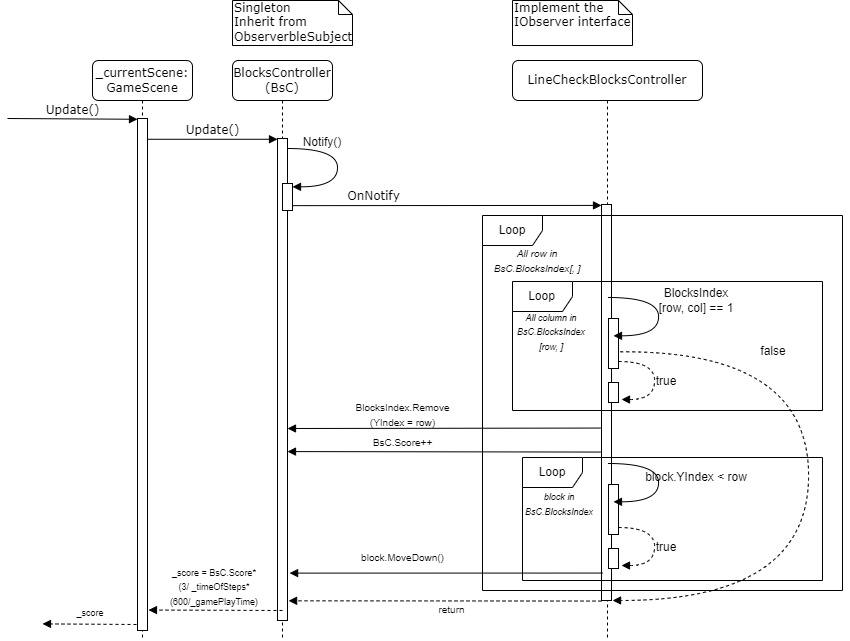

The diagram above was exported from draw.io. Its source (the exported page's mxGraphModel, read from the mxfile embedded in the PNG):
<mxGraphModel dx="1615" dy="952" grid="1" gridSize="10" guides="1" tooltips="1" connect="1" arrows="1" fold="1" page="1" pageScale="1" pageWidth="1100" pageHeight="850" background="none" math="0" shadow="0">
  <root>
    <mxCell id="0" />
    <mxCell id="1" parent="0" />
    <mxCell id="7baba1c4bc27f4b0-2" value="BlocksController (BsC)" style="shape=umlLifeline;perimeter=lifelinePerimeter;whiteSpace=wrap;html=1;container=1;collapsible=0;recursiveResize=0;outlineConnect=0;rounded=1;shadow=0;comic=0;labelBackgroundColor=none;strokeWidth=1;fontFamily=Verdana;fontSize=12;align=center;" parent="1" vertex="1">
      <mxGeometry x="240" y="80" width="100" height="580" as="geometry" />
    </mxCell>
    <mxCell id="7baba1c4bc27f4b0-10" value="" style="html=1;points=[];perimeter=orthogonalPerimeter;rounded=0;shadow=0;comic=0;labelBackgroundColor=none;strokeWidth=1;fontFamily=Verdana;fontSize=12;align=center;" parent="7baba1c4bc27f4b0-2" vertex="1">
      <mxGeometry x="45" y="78" width="10" height="482" as="geometry" />
    </mxCell>
    <mxCell id="zbMBryDadHEK504ndSh6-4" value="" style="html=1;points=[];perimeter=orthogonalPerimeter;rounded=0;shadow=0;comic=0;labelBackgroundColor=none;strokeWidth=1;fontFamily=Verdana;fontSize=12;align=center;" vertex="1" parent="7baba1c4bc27f4b0-2">
      <mxGeometry x="50" y="123" width="10" height="27" as="geometry" />
    </mxCell>
    <mxCell id="zbMBryDadHEK504ndSh6-41" value="" style="html=1;verticalAlign=bottom;endArrow=block;entryX=0;entryY=0;labelBackgroundColor=none;fontFamily=Verdana;fontSize=12;edgeStyle=elbowEdgeStyle;elbow=vertical;dashed=1;" edge="1" parent="7baba1c4bc27f4b0-2">
      <mxGeometry x="-0.4804" relative="1" as="geometry">
        <mxPoint x="50" y="550" as="sourcePoint" />
        <mxPoint x="-84.00000000000003" y="550.1390909090912" as="targetPoint" />
        <mxPoint x="1" as="offset" />
      </mxGeometry>
    </mxCell>
    <mxCell id="7baba1c4bc27f4b0-3" value="LineCheckBlocksController" style="shape=umlLifeline;perimeter=lifelinePerimeter;whiteSpace=wrap;html=1;container=1;collapsible=0;recursiveResize=0;outlineConnect=0;rounded=1;shadow=0;comic=0;labelBackgroundColor=none;strokeWidth=1;fontFamily=Verdana;fontSize=12;align=center;" parent="1" vertex="1">
      <mxGeometry x="520" y="80" width="190" height="580" as="geometry" />
    </mxCell>
    <mxCell id="7baba1c4bc27f4b0-13" value="" style="html=1;points=[];perimeter=orthogonalPerimeter;rounded=0;shadow=0;comic=0;labelBackgroundColor=none;strokeWidth=1;fontFamily=Verdana;fontSize=12;align=center;" parent="7baba1c4bc27f4b0-3" vertex="1">
      <mxGeometry x="89" y="144" width="10" height="396" as="geometry" />
    </mxCell>
    <mxCell id="zbMBryDadHEK504ndSh6-29" value="Loop" style="shape=umlFrame;whiteSpace=wrap;html=1;pointerEvents=0;" vertex="1" parent="7baba1c4bc27f4b0-3">
      <mxGeometry x="10" y="397" width="300" height="123" as="geometry" />
    </mxCell>
    <mxCell id="7baba1c4bc27f4b0-8" value="_currentScene:&lt;br&gt;GameScene" style="shape=umlLifeline;perimeter=lifelinePerimeter;whiteSpace=wrap;html=1;container=1;collapsible=0;recursiveResize=0;outlineConnect=0;rounded=1;shadow=0;comic=0;labelBackgroundColor=none;strokeWidth=1;fontFamily=Verdana;fontSize=12;align=center;" parent="1" vertex="1">
      <mxGeometry x="100" y="80" width="100" height="580" as="geometry" />
    </mxCell>
    <mxCell id="7baba1c4bc27f4b0-9" value="" style="html=1;points=[];perimeter=orthogonalPerimeter;rounded=0;shadow=0;comic=0;labelBackgroundColor=none;strokeWidth=1;fontFamily=Verdana;fontSize=12;align=center;" parent="7baba1c4bc27f4b0-8" vertex="1">
      <mxGeometry x="45" y="58" width="10" height="512" as="geometry" />
    </mxCell>
    <mxCell id="zbMBryDadHEK504ndSh6-3" value="Update()" style="html=1;verticalAlign=bottom;endArrow=block;entryX=0;entryY=0;labelBackgroundColor=none;fontFamily=Verdana;fontSize=12;edgeStyle=elbowEdgeStyle;elbow=vertical;" edge="1" parent="7baba1c4bc27f4b0-8">
      <mxGeometry relative="1" as="geometry">
        <mxPoint x="-85" y="58" as="sourcePoint" />
        <mxPoint x="45" y="58" as="targetPoint" />
      </mxGeometry>
    </mxCell>
    <mxCell id="7baba1c4bc27f4b0-11" value="Update()" style="html=1;verticalAlign=bottom;endArrow=block;entryX=0;entryY=0;labelBackgroundColor=none;fontFamily=Verdana;fontSize=12;edgeStyle=elbowEdgeStyle;elbow=vertical;" parent="1" source="7baba1c4bc27f4b0-9" target="7baba1c4bc27f4b0-10" edge="1">
      <mxGeometry relative="1" as="geometry">
        <mxPoint x="220" y="168" as="sourcePoint" />
      </mxGeometry>
    </mxCell>
    <mxCell id="7baba1c4bc27f4b0-14" value="OnNotify" style="html=1;verticalAlign=bottom;endArrow=block;entryX=0;entryY=0;labelBackgroundColor=none;fontFamily=Verdana;fontSize=12;edgeStyle=elbowEdgeStyle;elbow=vertical;" parent="1" edge="1">
      <mxGeometry x="-0.4804" relative="1" as="geometry">
        <mxPoint x="300" y="225.1428571428571" as="sourcePoint" />
        <mxPoint x="609" y="225.00000000000023" as="targetPoint" />
        <mxPoint x="1" as="offset" />
      </mxGeometry>
    </mxCell>
    <mxCell id="7baba1c4bc27f4b0-41" value="Singleton&lt;br&gt;Inherit from ObserverbleSubject" style="shape=note;whiteSpace=wrap;html=1;size=14;verticalAlign=top;align=left;spacingTop=-6;rounded=0;shadow=0;comic=0;labelBackgroundColor=none;strokeWidth=1;fontFamily=Verdana;fontSize=12" parent="1" vertex="1">
      <mxGeometry x="240" y="20" width="120" height="45" as="geometry" />
    </mxCell>
    <mxCell id="zbMBryDadHEK504ndSh6-2" value="Implement the IObserver interface" style="shape=note;whiteSpace=wrap;html=1;size=14;verticalAlign=top;align=left;spacingTop=-6;rounded=0;shadow=0;comic=0;labelBackgroundColor=none;strokeWidth=1;fontFamily=Verdana;fontSize=12" vertex="1" parent="1">
      <mxGeometry x="520" y="20" width="120" height="45" as="geometry" />
    </mxCell>
    <mxCell id="zbMBryDadHEK504ndSh6-5" value="" style="html=1;verticalAlign=bottom;endArrow=block;labelBackgroundColor=none;fontFamily=Verdana;fontSize=12;elbow=vertical;edgeStyle=orthogonalEdgeStyle;curved=1;entryX=1;entryY=0.286;entryPerimeter=0;exitX=1.038;exitY=0.345;exitPerimeter=0;" edge="1" parent="1">
      <mxGeometry relative="1" as="geometry">
        <mxPoint x="295.00333333333344" y="167.99999999999994" as="sourcePoint" />
        <mxPoint x="300.00333333333344" y="206.33333333333331" as="targetPoint" />
        <Array as="points">
          <mxPoint x="345" y="168" />
          <mxPoint x="345" y="206" />
        </Array>
      </mxGeometry>
    </mxCell>
    <mxCell id="zbMBryDadHEK504ndSh6-6" value="Notify()" style="text;html=1;strokeColor=none;fillColor=none;align=center;verticalAlign=middle;whiteSpace=wrap;rounded=0;" vertex="1" parent="1">
      <mxGeometry x="300" y="147" width="60" height="30" as="geometry" />
    </mxCell>
    <mxCell id="zbMBryDadHEK504ndSh6-8" value="Loop" style="shape=umlFrame;whiteSpace=wrap;html=1;pointerEvents=0;" vertex="1" parent="1">
      <mxGeometry x="490" y="235" width="360" height="375" as="geometry" />
    </mxCell>
    <mxCell id="zbMBryDadHEK504ndSh6-9" value="&lt;i&gt;&lt;font style=&quot;font-size: 10px;&quot;&gt;All row in BsC.BlocksIndex[, ]&lt;/font&gt;&lt;/i&gt;" style="text;html=1;strokeColor=none;fillColor=none;align=center;verticalAlign=middle;whiteSpace=wrap;rounded=0;" vertex="1" parent="1">
      <mxGeometry x="500" y="265" width="90" height="30" as="geometry" />
    </mxCell>
    <mxCell id="zbMBryDadHEK504ndSh6-10" value="Loop" style="shape=umlFrame;whiteSpace=wrap;html=1;pointerEvents=0;" vertex="1" parent="1">
      <mxGeometry x="520" y="301" width="310" height="129" as="geometry" />
    </mxCell>
    <mxCell id="zbMBryDadHEK504ndSh6-11" value="&lt;i style=&quot;font-size: 9px;&quot;&gt;&lt;font style=&quot;font-size: 9px;&quot;&gt;All column in BsC.BlocksIndex&lt;br&gt;[row, ]&lt;/font&gt;&lt;/i&gt;" style="text;html=1;strokeColor=none;fillColor=none;align=center;verticalAlign=middle;whiteSpace=wrap;rounded=0;" vertex="1" parent="1">
      <mxGeometry x="514" y="336" width="90" height="30" as="geometry" />
    </mxCell>
    <mxCell id="zbMBryDadHEK504ndSh6-12" value="" style="html=1;points=[];perimeter=orthogonalPerimeter;rounded=0;shadow=0;comic=0;labelBackgroundColor=none;strokeWidth=1;fontFamily=Verdana;fontSize=12;align=center;" vertex="1" parent="1">
      <mxGeometry x="616" y="338" width="10" height="50" as="geometry" />
    </mxCell>
    <mxCell id="zbMBryDadHEK504ndSh6-13" value="" style="html=1;verticalAlign=bottom;endArrow=block;labelBackgroundColor=none;fontFamily=Verdana;fontSize=12;elbow=vertical;edgeStyle=orthogonalEdgeStyle;curved=1;entryX=1;entryY=0.286;entryPerimeter=0;exitX=1.038;exitY=0.345;exitPerimeter=0;" edge="1" parent="1">
      <mxGeometry relative="1" as="geometry">
        <mxPoint x="616.0033333333334" y="316.99999999999994" as="sourcePoint" />
        <mxPoint x="621.0033333333334" y="355.3333333333333" as="targetPoint" />
        <Array as="points">
          <mxPoint x="666" y="317" />
          <mxPoint x="666" y="355" />
        </Array>
      </mxGeometry>
    </mxCell>
    <mxCell id="zbMBryDadHEK504ndSh6-14" value="BlocksIndex&lt;br&gt;[row, col] == 1" style="text;html=1;strokeColor=none;fillColor=none;align=center;verticalAlign=middle;whiteSpace=wrap;rounded=0;" vertex="1" parent="1">
      <mxGeometry x="629" y="308" width="150" height="23" as="geometry" />
    </mxCell>
    <mxCell id="zbMBryDadHEK504ndSh6-15" value="" style="html=1;verticalAlign=bottom;endArrow=block;labelBackgroundColor=none;fontFamily=Verdana;fontSize=12;elbow=vertical;edgeStyle=orthogonalEdgeStyle;curved=1;dashed=1;" edge="1" parent="1">
      <mxGeometry relative="1" as="geometry">
        <mxPoint x="626" y="381" as="sourcePoint" />
        <mxPoint x="629" y="419" as="targetPoint" />
        <Array as="points">
          <mxPoint x="662" y="381" />
          <mxPoint x="662" y="419" />
        </Array>
      </mxGeometry>
    </mxCell>
    <mxCell id="zbMBryDadHEK504ndSh6-16" value="true" style="text;html=1;strokeColor=none;fillColor=none;align=center;verticalAlign=middle;whiteSpace=wrap;rounded=0;" vertex="1" parent="1">
      <mxGeometry x="599" y="389" width="150" height="23" as="geometry" />
    </mxCell>
    <mxCell id="zbMBryDadHEK504ndSh6-17" value="" style="html=1;points=[];perimeter=orthogonalPerimeter;rounded=0;shadow=0;comic=0;labelBackgroundColor=none;strokeWidth=1;fontFamily=Verdana;fontSize=12;align=center;" vertex="1" parent="1">
      <mxGeometry x="616" y="402" width="10" height="20" as="geometry" />
    </mxCell>
    <mxCell id="zbMBryDadHEK504ndSh6-19" value="" style="html=1;verticalAlign=bottom;endArrow=block;labelBackgroundColor=none;fontFamily=Verdana;fontSize=12;elbow=vertical;edgeStyle=orthogonalEdgeStyle;curved=1;dashed=1;exitX=1.162;exitY=0.666;exitDx=0;exitDy=0;exitPerimeter=0;" edge="1" parent="1" source="zbMBryDadHEK504ndSh6-12">
      <mxGeometry relative="1" as="geometry">
        <mxPoint x="642.48" y="385" as="sourcePoint" />
        <mxPoint x="620" y="620" as="targetPoint" />
        <Array as="points">
          <mxPoint x="628" y="370" />
          <mxPoint x="816" y="370" />
          <mxPoint x="816" y="620" />
          <mxPoint x="620" y="620" />
        </Array>
      </mxGeometry>
    </mxCell>
    <mxCell id="zbMBryDadHEK504ndSh6-20" value="false" style="text;html=1;strokeColor=none;fillColor=none;align=center;verticalAlign=middle;whiteSpace=wrap;rounded=0;" vertex="1" parent="1">
      <mxGeometry x="706" y="359.5" width="150" height="23" as="geometry" />
    </mxCell>
    <mxCell id="zbMBryDadHEK504ndSh6-23" value="&lt;font style=&quot;font-size: 10px;&quot;&gt;BlocksIndex.Remove&lt;br&gt;(YIndex = row)&lt;/font&gt;" style="text;html=1;strokeColor=none;fillColor=none;align=center;verticalAlign=middle;whiteSpace=wrap;rounded=0;" vertex="1" parent="1">
      <mxGeometry x="370" y="422" width="81" height="23" as="geometry" />
    </mxCell>
    <mxCell id="zbMBryDadHEK504ndSh6-26" value="&lt;span style=&quot;font-size: 10px;&quot;&gt;BsC.Score++&lt;/span&gt;" style="text;html=1;strokeColor=none;fillColor=none;align=center;verticalAlign=middle;whiteSpace=wrap;rounded=0;" vertex="1" parent="1">
      <mxGeometry x="370" y="450" width="81" height="23" as="geometry" />
    </mxCell>
    <mxCell id="zbMBryDadHEK504ndSh6-27" value="" style="html=1;verticalAlign=bottom;endArrow=block;entryX=0;entryY=0;labelBackgroundColor=none;fontFamily=Verdana;fontSize=12;edgeStyle=elbowEdgeStyle;elbow=vertical;exitX=-0.109;exitY=0.61;exitDx=0;exitDy=0;exitPerimeter=0;" edge="1" parent="1">
      <mxGeometry x="-0.4804" relative="1" as="geometry">
        <mxPoint x="607.9099999999999" y="447.5600000000002" as="sourcePoint" />
        <mxPoint x="295" y="447.13909090909124" as="targetPoint" />
        <mxPoint x="1" as="offset" />
      </mxGeometry>
    </mxCell>
    <mxCell id="zbMBryDadHEK504ndSh6-28" value="" style="html=1;verticalAlign=bottom;endArrow=block;entryX=0;entryY=0;labelBackgroundColor=none;fontFamily=Verdana;fontSize=12;edgeStyle=elbowEdgeStyle;elbow=vertical;exitX=-0.109;exitY=0.61;exitDx=0;exitDy=0;exitPerimeter=0;" edge="1" parent="1">
      <mxGeometry x="-0.4804" relative="1" as="geometry">
        <mxPoint x="607.9099999999999" y="471.5600000000002" as="sourcePoint" />
        <mxPoint x="295" y="471.13909090909124" as="targetPoint" />
        <mxPoint x="1" as="offset" />
      </mxGeometry>
    </mxCell>
    <mxCell id="zbMBryDadHEK504ndSh6-30" value="&lt;i style=&quot;font-size: 9px;&quot;&gt;&lt;font style=&quot;font-size: 9px;&quot;&gt;block in BsC.BlocksIndex&lt;br&gt;&lt;/font&gt;&lt;/i&gt;" style="text;html=1;strokeColor=none;fillColor=none;align=center;verticalAlign=middle;whiteSpace=wrap;rounded=0;" vertex="1" parent="1">
      <mxGeometry x="522" y="508" width="90" height="30" as="geometry" />
    </mxCell>
    <mxCell id="zbMBryDadHEK504ndSh6-31" value="" style="html=1;points=[];perimeter=orthogonalPerimeter;rounded=0;shadow=0;comic=0;labelBackgroundColor=none;strokeWidth=1;fontFamily=Verdana;fontSize=12;align=center;" vertex="1" parent="1">
      <mxGeometry x="616" y="504" width="10" height="50" as="geometry" />
    </mxCell>
    <mxCell id="zbMBryDadHEK504ndSh6-32" value="" style="html=1;verticalAlign=bottom;endArrow=block;labelBackgroundColor=none;fontFamily=Verdana;fontSize=12;elbow=vertical;edgeStyle=orthogonalEdgeStyle;curved=1;entryX=1;entryY=0.286;entryPerimeter=0;exitX=1.038;exitY=0.345;exitPerimeter=0;" edge="1" parent="1">
      <mxGeometry relative="1" as="geometry">
        <mxPoint x="616.0033333333334" y="482.99999999999994" as="sourcePoint" />
        <mxPoint x="621.0033333333334" y="521.3333333333333" as="targetPoint" />
        <Array as="points">
          <mxPoint x="666" y="483" />
          <mxPoint x="666" y="521" />
        </Array>
      </mxGeometry>
    </mxCell>
    <mxCell id="zbMBryDadHEK504ndSh6-33" value="block.YIndex &amp;lt; row" style="text;html=1;strokeColor=none;fillColor=none;align=center;verticalAlign=middle;whiteSpace=wrap;rounded=0;" vertex="1" parent="1">
      <mxGeometry x="629" y="485" width="150" height="23" as="geometry" />
    </mxCell>
    <mxCell id="zbMBryDadHEK504ndSh6-34" value="" style="html=1;verticalAlign=bottom;endArrow=block;labelBackgroundColor=none;fontFamily=Verdana;fontSize=12;elbow=vertical;edgeStyle=orthogonalEdgeStyle;curved=1;dashed=1;" edge="1" parent="1">
      <mxGeometry relative="1" as="geometry">
        <mxPoint x="626" y="547" as="sourcePoint" />
        <mxPoint x="629" y="585" as="targetPoint" />
        <Array as="points">
          <mxPoint x="662" y="547" />
          <mxPoint x="662" y="585" />
        </Array>
      </mxGeometry>
    </mxCell>
    <mxCell id="zbMBryDadHEK504ndSh6-35" value="true" style="text;html=1;strokeColor=none;fillColor=none;align=center;verticalAlign=middle;whiteSpace=wrap;rounded=0;" vertex="1" parent="1">
      <mxGeometry x="599" y="555" width="150" height="23" as="geometry" />
    </mxCell>
    <mxCell id="zbMBryDadHEK504ndSh6-36" value="" style="html=1;points=[];perimeter=orthogonalPerimeter;rounded=0;shadow=0;comic=0;labelBackgroundColor=none;strokeWidth=1;fontFamily=Verdana;fontSize=12;align=center;" vertex="1" parent="1">
      <mxGeometry x="616" y="568" width="10" height="20" as="geometry" />
    </mxCell>
    <mxCell id="zbMBryDadHEK504ndSh6-37" value="" style="html=1;verticalAlign=bottom;endArrow=block;entryX=0;entryY=0;labelBackgroundColor=none;fontFamily=Verdana;fontSize=12;edgeStyle=elbowEdgeStyle;elbow=vertical;exitX=-0.109;exitY=0.61;exitDx=0;exitDy=0;exitPerimeter=0;" edge="1" parent="1">
      <mxGeometry x="-0.4804" relative="1" as="geometry">
        <mxPoint x="609.9999999999999" y="592.5600000000002" as="sourcePoint" />
        <mxPoint x="297.09" y="592.1390909090912" as="targetPoint" />
        <mxPoint x="1" as="offset" />
      </mxGeometry>
    </mxCell>
    <mxCell id="zbMBryDadHEK504ndSh6-38" value="&lt;span style=&quot;font-size: 10px;&quot;&gt;block.MoveDown()&lt;/span&gt;" style="text;html=1;strokeColor=none;fillColor=none;align=center;verticalAlign=middle;whiteSpace=wrap;rounded=0;" vertex="1" parent="1">
      <mxGeometry x="370" y="565" width="81" height="23" as="geometry" />
    </mxCell>
    <mxCell id="zbMBryDadHEK504ndSh6-39" value="" style="html=1;verticalAlign=bottom;endArrow=block;entryX=0;entryY=0;labelBackgroundColor=none;fontFamily=Verdana;fontSize=12;edgeStyle=elbowEdgeStyle;elbow=vertical;exitX=-0.109;exitY=0.61;exitDx=0;exitDy=0;exitPerimeter=0;dashed=1;" edge="1" parent="1">
      <mxGeometry x="-0.4804" relative="1" as="geometry">
        <mxPoint x="608.9999999999999" y="620.5600000000002" as="sourcePoint" />
        <mxPoint x="296.09" y="620.1390909090912" as="targetPoint" />
        <mxPoint x="1" as="offset" />
      </mxGeometry>
    </mxCell>
    <mxCell id="zbMBryDadHEK504ndSh6-40" value="&lt;span style=&quot;font-size: 10px;&quot;&gt;return&lt;/span&gt;" style="text;html=1;strokeColor=none;fillColor=none;align=center;verticalAlign=middle;whiteSpace=wrap;rounded=0;" vertex="1" parent="1">
      <mxGeometry x="419" y="617" width="81" height="23" as="geometry" />
    </mxCell>
    <mxCell id="zbMBryDadHEK504ndSh6-42" value="&lt;font style=&quot;font-size: 9px;&quot;&gt;_score = BsC.Score*(3/ _timeOfSteps*(600/_gamePlayTime)&lt;/font&gt;" style="text;html=1;strokeColor=none;fillColor=none;align=center;verticalAlign=middle;whiteSpace=wrap;rounded=0;" vertex="1" parent="1">
      <mxGeometry x="174" y="594" width="96" height="23" as="geometry" />
    </mxCell>
    <mxCell id="zbMBryDadHEK504ndSh6-43" value="" style="html=1;verticalAlign=bottom;endArrow=block;labelBackgroundColor=none;fontFamily=Verdana;fontSize=12;edgeStyle=elbowEdgeStyle;elbow=vertical;dashed=1;" edge="1" parent="1">
      <mxGeometry x="-0.4804" relative="1" as="geometry">
        <mxPoint x="144" y="644" as="sourcePoint" />
        <mxPoint x="50" y="644" as="targetPoint" />
        <mxPoint x="1" as="offset" />
      </mxGeometry>
    </mxCell>
    <mxCell id="zbMBryDadHEK504ndSh6-44" value="&lt;font style=&quot;font-size: 9px;&quot;&gt;_score&lt;/font&gt;" style="text;html=1;strokeColor=none;fillColor=none;align=center;verticalAlign=middle;whiteSpace=wrap;rounded=0;" vertex="1" parent="1">
      <mxGeometry x="50" y="621" width="96" height="23" as="geometry" />
    </mxCell>
  </root>
</mxGraphModel>